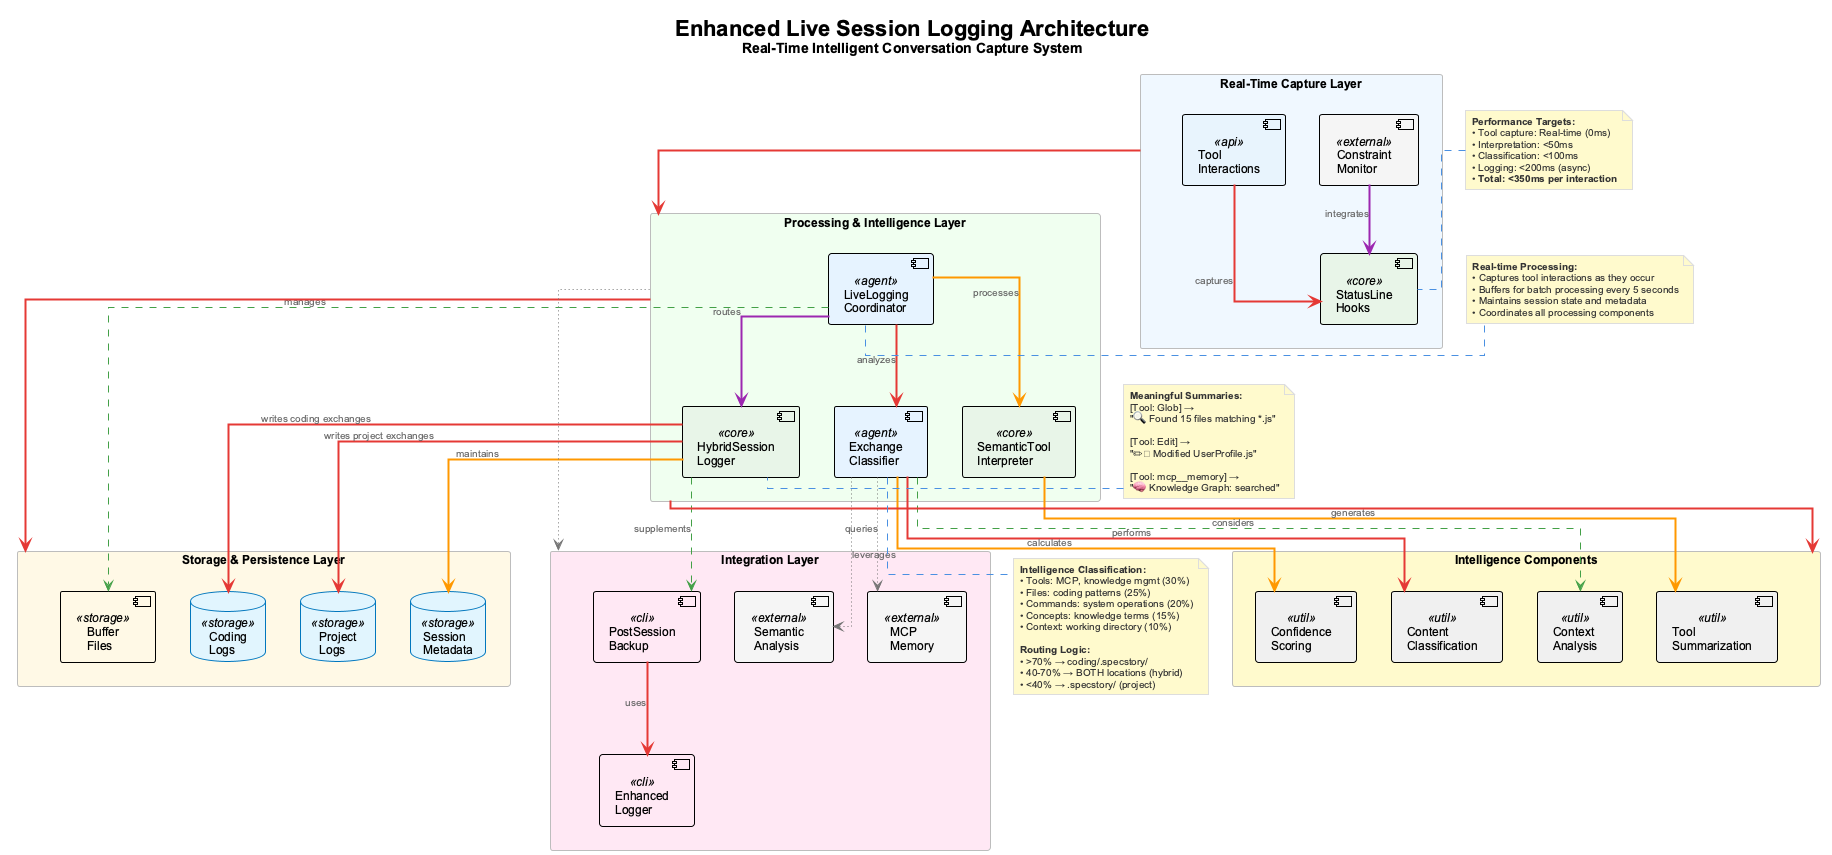

The diagram above was rendered by PlantUML. Its source (embedded in the PNG):
@startuml enhanced-live-logging-architecture

!include _standard-style.puml
skinparam linetype ortho
skinparam direction top to bottom layout

title Enhanced Live Session Logging Architecture\n<size:14>Real-Time Intelligent Conversation Capture System</size>

' Top layer - Real-time capture
rectangle "Real-Time Capture Layer" as CaptureLayer #F0F8FF {
    component [StatusLine\nHooks] as StatusHooks <<core>>
    component [Tool\nInteractions] as ToolInt <<api>>
    component [Constraint\nMonitor] as ConstraintMon <<external>>
    
    ToolInt SYNC_LINE StatusHooks : captures
    ConstraintMon CONTROL_LINE StatusHooks : integrates
}

' Processing layer - middle
rectangle "Processing & Intelligence Layer" as ProcessLayer #F0FFF0 {
    component [LiveLogging\nCoordinator] as Coordinator <<agent>>
    component [SemanticTool\nInterpreter] as Interpreter <<core>>
    component [Exchange\nClassifier] as Classifier <<agent>>
    component [HybridSession\nLogger] as Logger <<core>>
    
    Coordinator DATA_LINE Interpreter : processes
    Coordinator SYNC_LINE Classifier : analyzes  
    Coordinator CONTROL_LINE Logger : routes
}

' Intelligence sub-layer
rectangle "Intelligence Components" as IntelLayer #FFFACD {
    component [Tool\nSummarization] as ToolSum <<util>>
    component [Content\nClassification] as ContentClass <<util>>
    component [Context\nAnalysis] as ContextAnal <<util>>
    component [Confidence\nScoring] as ConfScore <<util>>
    
    Interpreter DATA_LINE ToolSum : generates
    Classifier SYNC_LINE ContentClass : performs
    Classifier ASYNC_LINE ContextAnal : considers
    Classifier DATA_LINE ConfScore : calculates
}

' Storage layer - bottom
rectangle "Storage & Persistence Layer" as StorageLayer #FFF9E6 {
    database "Coding\nLogs" as CodingDB <<storage>>
    database "Project\nLogs" as ProjectDB <<storage>>
    database "Session\nMetadata" as SessionMeta <<storage>>
    component [Buffer\nFiles] as BufferFiles <<storage>>
    
    Logger SYNC_LINE CodingDB : writes coding exchanges
    Logger SYNC_LINE ProjectDB : writes project exchanges
    Logger DATA_LINE SessionMeta : maintains
    Coordinator ASYNC_LINE BufferFiles : manages
}

' Integration layer - side
rectangle "Integration Layer" as IntegrationLayer #FFE8F4 {
    cloud [MCP\nMemory] as MCPMem <<external>>
    cloud [Semantic\nAnalysis] as SemAnal <<external>>
    component [PostSession\nBackup] as PostSession <<cli>>
    component [Enhanced\nLogger] as EnhancedLogger <<cli>>
    
    Classifier OPTIONAL_LINE MCPMem : queries
    Classifier OPTIONAL_LINE SemAnal : leverages
    Logger ASYNC_LINE PostSession : supplements
    PostSession SYNC_LINE EnhancedLogger : uses
}

' Main data flow - vertical
CaptureLayer SYNC_LINE ProcessLayer
ProcessLayer SYNC_LINE IntelLayer  
ProcessLayer SYNC_LINE StorageLayer

' Side integration
ProcessLayer OPTIONAL_LINE IntegrationLayer

' Key information flow annotations
note right of Coordinator
**Real-time Processing:**
• Captures tool interactions as they occur
• Buffers for batch processing every 5 seconds
• Maintains session state and metadata
• Coordinates all processing components
end note

note bottom of Classifier
**Intelligence Classification:**
• Tools: MCP, knowledge mgmt (30%)
• Files: coding patterns (25%)
• Commands: system operations (20%)
• Concepts: knowledge terms (15%)
• Context: working directory (10%)

**Routing Logic:**
• >70% → coding/.specstory/
• 40-70% → BOTH locations (hybrid)
• <40% → .specstory/ (project)
end note

note left of Logger
**Meaningful Summaries:**
[Tool: Glob] →
"🔍 Found 15 files matching *.js"

[Tool: Edit] →
"✏ Modified UserProfile.js"

[Tool: mcp__memory] →
"🧠 Knowledge Graph: searched"
end note

' Performance annotations
note top of StatusHooks
**Performance Targets:**
• Tool capture: Real-time (0ms)
• Interpretation: <50ms
• Classification: <100ms  
• Logging: <200ms (async)
• **Total: <350ms per interaction**
end note

@enduml